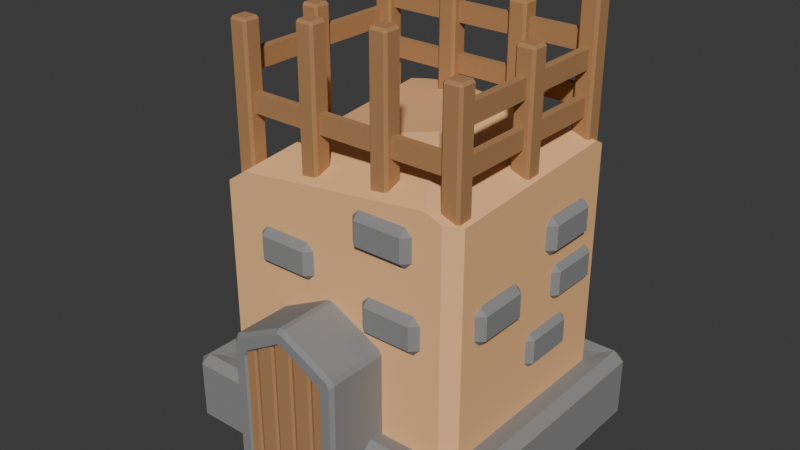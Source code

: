 # Source: MillBuilding.blend  (saved by Blender 4.2.66; exported with 4.5.12 LTS)
import bpy
from mathutils import Matrix  # noqa: F401  (used for matrix-valued properties, if any)

bpy.ops.wm.read_factory_settings(use_empty=True)
scene = bpy.context.scene
scene.name = 'Scene'

# ---- collections
col_collection = bpy.data.collections.new('Collection'); scene.collection.children.link(col_collection)

# ---- materials (node trees are filled in below, after node groups)
mat_darkstone_005 = bpy.data.materials.new('DarkStone.005')
mat_darkstone_005.use_transparent_shadow = False
mat_wood_013 = bpy.data.materials.new('Wood.013')
mat_wood_013.use_transparent_shadow = False
mat_mill = bpy.data.materials.new('mill')
mat_mill.use_transparent_shadow = False
mat_flag_003 = bpy.data.materials.new('Flag.003')
mat_flag_003.use_transparent_shadow = False

# ---- material node trees
mat_darkstone_005.use_nodes = True; mat_darkstone_005.node_tree.nodes.clear()
_N = mat_darkstone_005.node_tree.nodes; _L = mat_darkstone_005.node_tree.links
n0 = _N.new('ShaderNodeBsdfPrincipled'); n0.name = 'Principled BSDF'; n0.location = (10, 300)
n0.distribution = 'GGX'
n0.subsurface_method = 'RANDOM_WALK_SKIN'
n0.inputs[0].default_value = (0.2598, 0.2598, 0.2598, 1.0)
n0.inputs[2].default_value = 1.0
n0.inputs[3].default_value = 1.45
n0.inputs[27].default_value = (0.0, 0.0, 0.0, 1.0)
n0.inputs[28].default_value = 1.0
n1 = _N.new('ShaderNodeOutputMaterial'); n1.name = 'Material Output'; n1.location = (300, 300)
_L.new(n0.outputs[0], n1.inputs[0])
n1.is_active_output = True
mat_wood_013.use_nodes = True; mat_wood_013.node_tree.nodes.clear()
_N = mat_wood_013.node_tree.nodes; _L = mat_wood_013.node_tree.links
n0 = _N.new('ShaderNodeBsdfPrincipled'); n0.name = 'Principled BSDF'; n0.location = (10, 300)
n0.distribution = 'GGX'
n0.subsurface_method = 'RANDOM_WALK_SKIN'
n0.inputs[0].default_value = (0.4508, 0.2346, 0.09759, 1.0)
n0.inputs[2].default_value = 1.0
n0.inputs[3].default_value = 1.45
n0.inputs[27].default_value = (0.0, 0.0, 0.0, 1.0)
n0.inputs[28].default_value = 1.0
n1 = _N.new('ShaderNodeOutputMaterial'); n1.name = 'Material Output'; n1.location = (300, 300)
_L.new(n0.outputs[0], n1.inputs[0])
n1.is_active_output = True
mat_mill.use_nodes = True; mat_mill.node_tree.nodes.clear()
_N = mat_mill.node_tree.nodes; _L = mat_mill.node_tree.links
n0 = _N.new('ShaderNodeBsdfPrincipled'); n0.name = 'Principled BSDF'; n0.location = (10, 300)
n0.distribution = 'GGX'
n0.subsurface_method = 'RANDOM_WALK_SKIN'
n0.inputs[0].default_value = (1.0, 0.5684, 0.2652, 1.0)
n0.inputs[3].default_value = 1.45
n0.inputs[27].default_value = (0.0, 0.0, 0.0, 1.0)
n0.inputs[28].default_value = 1.0
n1 = _N.new('ShaderNodeOutputMaterial'); n1.name = 'Material Output'; n1.location = (300, 300)
_L.new(n0.outputs[0], n1.inputs[0])
n1.is_active_output = True
mat_flag_003.use_nodes = True; mat_flag_003.node_tree.nodes.clear()
_N = mat_flag_003.node_tree.nodes; _L = mat_flag_003.node_tree.links
n0 = _N.new('ShaderNodeBsdfPrincipled'); n0.name = 'Principled BSDF'; n0.location = (10, 300)
n0.distribution = 'GGX'
n0.subsurface_method = 'RANDOM_WALK_SKIN'
n0.inputs[0].default_value = (0.7991, 0.0865, 0.06848, 1.0)
n0.inputs[2].default_value = 1.0
n0.inputs[3].default_value = 1.45
n0.inputs[27].default_value = (0.0, 0.0, 0.0, 1.0)
n0.inputs[28].default_value = 1.0
n1 = _N.new('ShaderNodeOutputMaterial'); n1.name = 'Material Output'; n1.location = (300, 300)
_L.new(n0.outputs[0], n1.inputs[0])
n1.is_active_output = True

# ---- world
world_world = bpy.data.worlds.new('World'); scene.world = world_world
world_world.use_nodes = True; world_world.node_tree.nodes.clear()
_N = world_world.node_tree.nodes; _L = world_world.node_tree.links
n0 = _N.new('ShaderNodeOutputWorld'); n0.name = 'World Output'; n0.location = (300, 300)
n1 = _N.new('ShaderNodeBackground'); n1.name = 'Background'; n1.location = (10, 300)
n1.inputs[0].default_value = (0.05088, 0.05088, 0.05088, 1.0)
_L.new(n1.outputs[0], n0.inputs[0])
n0.is_active_output = True
world_world.color = (0.05088, 0.05088, 0.05088)
world_world.sun_shadow_jitter_overblur = 0.0

# ---- meshes
me_cube_165 = bpy.data.meshes.new('Cube.165')
me_cube_165.from_pydata([(-0.9511, -1.0, -0.9158), (-1.0, -0.9511, -0.9158), (-0.9511, -1.0, 0.9665), (-0.9544, -0.9511, 1.018), (-1.0, -0.9511, 0.9511), (-0.9511, 1.0, -0.8645), (-1.0, 0.9755, -0.9648), (-0.9544, 0.9511, 1.018), (-0.8939, 1.0, 0.9887), (-0.9511, 1.0, 0.9092), (-1.0, 0.9511, 0.9511), (1.0, -0.9511, -0.9158), (0.9511, -1.0, -0.9158), (0.9544, -0.9511, 1.018), (0.9511, -1.0, 0.9665), (1.0, -0.9511, 0.9511), (0.9511, 1.0, -0.8645), (1.0, 0.9755, -0.9648), (0.8939, 1.0, 0.9887), (0.9544, 0.9511, 1.018), (1.0, 0.9511, 0.9511), (0.9511, 1.0, 0.9092), (-0.04891, 1.0, -0.9158), (0.04891, 1.0, -0.9158), (0.04891, 1.0, 1.316), (-0.04891, 1.0, 1.316), (-0.04559, 0.9511, 1.37), (0.04559, 0.9511, 1.37), (0.04891, -1.0, -0.9158), (-0.04891, -1.0, -0.9158), (-0.04891, -1.0, 1.316), (0.04891, -1.0, 1.316), (0.04559, -0.9511, 1.37), (-0.04559, -0.9511, 1.37), (-0.7293, 0.9511, 0.7728), (-0.7782, 1.0, 0.7953), (-0.7249, 1.0, 0.8773), (-0.6847, 0.9511, 0.8418), (-0.7284, 1.0, -0.9518), (-0.7782, 1.0, -0.8563), (-0.7293, 0.9511, -0.854), (-0.6804, 0.9511, -0.9036), (-0.04891, 1.0, -0.9612), (-0.0489, 0.9511, -0.9123), (0.0489, 0.9511, -0.9123), (0.04891, 1.0, -0.9612), (0.04455, 0.9511, 1.132), (-0.04455, 0.9511, 1.132), (-0.04891, 1.0, 1.183), (0.04891, 1.0, 1.183), (0.6847, 0.9511, 0.8418), (0.7249, 1.0, 0.8773), (0.7782, 1.0, 0.7953), (0.7293, 0.9511, 0.7728), (0.7293, 0.9511, -0.854), (0.7782, 1.0, -0.8563), (0.7284, 1.0, -0.9518), (0.6804, 0.9511, -0.9036), (-0.7293, -0.4876, 0.7728), (-0.6847, -0.4876, 0.8418), (-0.6804, -0.5365, 0.7901), (-0.7293, -0.4876, -0.854), (-0.6804, -0.5365, -0.8547), (-0.6804, -0.4876, -0.9036), (0.0489, -0.4876, -0.9123), (-0.0489, -0.4876, -0.9123), (-0.04891, -0.5365, -0.8634), (0.04891, -0.5365, -0.8634), (0.04455, -0.4876, 1.132), (0.04891, -0.5365, 1.076), (-0.04891, -0.5365, 1.076), (-0.04455, -0.4876, 1.132), (0.6847, -0.4876, 0.8418), (0.7293, -0.4876, 0.7728), (0.6804, -0.5365, 0.7901), (0.7293, -0.4876, -0.854), (0.6804, -0.4876, -0.9036), (0.6804, -0.5365, -0.8547)], [], [(29, 30, 2, 0), (17, 20, 15, 11), (12, 14, 31, 28), (26, 7, 3, 33), (5, 9, 35, 39), (21, 16, 55, 52), (19, 27, 32, 13), (8, 25, 48, 36), (53, 54, 75, 73), (46, 50, 72, 68), (40, 34, 58, 61), (22, 6, 38, 42), (24, 18, 51, 49), (17, 23, 45, 56), (67, 69, 74, 77), (37, 47, 71, 59), (43, 41, 63, 65), (62, 60, 70, 66), (57, 44, 64, 76), (2, 3, 4), (7, 8, 9, 10), (13, 14, 15), (18, 19, 20, 21), (24, 25, 26, 27), (30, 31, 32, 33), (34, 35, 36, 37), (38, 39, 40, 41), (42, 43, 44, 45), (46, 47, 48, 49), (50, 51, 52, 53), (54, 55, 56, 57), (58, 59, 60), (61, 62, 63), (64, 65, 66, 67), (68, 69, 70, 71), (72, 73, 74), (75, 76, 77), (0, 2, 4, 1), (3, 7, 10, 4), (9, 5, 6, 10), (27, 19, 18, 24), (20, 17, 16, 21), (19, 13, 15, 20), (14, 12, 11, 15), (33, 3, 2, 30), (7, 26, 25, 8), (13, 32, 31, 14), (26, 33, 32, 27), (30, 29, 28, 31), (5, 39, 38, 6), (34, 40, 39, 35), (42, 38, 41, 43), (49, 51, 50, 46), (52, 55, 54, 53), (56, 45, 44, 57), (36, 48, 47, 37), (43, 65, 64, 44), (45, 23, 22, 42), (24, 49, 48, 25), (35, 9, 8, 36), (21, 52, 51, 18), (55, 16, 17, 56), (60, 62, 61, 58), (65, 63, 62, 66), (68, 72, 74, 69), (73, 75, 77, 74), (76, 64, 67, 77), (59, 71, 70, 60), (69, 67, 66, 70), (75, 54, 57, 76), (53, 73, 72, 50), (71, 47, 46, 68), (37, 59, 58, 34), (63, 41, 40, 61), (1, 4, 10, 6)])
_uv = me_cube_165.uv_layers.new(name='UVMap')
_uv.uv.foreach_set('vector', [0.375, 0.8811, 0.6194, 0.8811, 0.6189, 0.9939, 0.375, 0.9939, 0.3689, 0.5031, 0.6189, 0.5061, 0.6189, 0.7439, 0.375, 0.7439, 0.375, 0.7561, 0.6189, 0.7561, 0.6194, 0.8689, 0.375, 0.8689, 0.7557, 0.5061, 0.8693, 0.5061, 0.8693, 0.7439, 0.7557, 0.7439, 0.3813, 0.25, 0.6176, 0.25, 0.6173, 0.25, 0.3815, 0.25, 0.6176, 0.5, 0.3813, 0.5, 0.3815, 0.5, 0.6173, 0.5, 0.6307, 0.5061, 0.7443, 0.5061, 0.7443, 0.7439, 0.6307, 0.7439, 0.8678, 0.5, 0.7566, 0.5, 0.7572, 0.5, 0.8671, 0.5, 0.6182, 0.5, 0.3818, 0.5, 0.3818, 0.5, 0.6182, 0.5, 0.7424, 0.5, 0.6326, 0.5, 0.6326, 0.5, 0.7424, 0.5, 0.3818, 0.25, 0.6182, 0.25, 0.6182, 0.25, 0.3818, 0.25, 0.2439, 0.5, 0.2524, 0.5, 0.2525, 0.5, 0.2813, 0.5, 0.7434, 0.5, 0.6322, 0.5, 0.6329, 0.5, 0.7428, 0.5, 0.2476, 0.5, 0.2561, 0.5, 0.2187, 0.5, 0.2475, 0.5, 0.381, 0.3834, 0.6186, 0.3834, 0.6181, 0.4916, 0.3815, 0.4916, 0.8674, 0.5, 0.7576, 0.5, 0.7576, 0.5, 0.8674, 0.5, 0.2416, 0.5, 0.1334, 0.5, 0.1334, 0.5, 0.2416, 0.5, 0.3815, 0.2584, 0.6181, 0.2584, 0.6186, 0.3666, 0.381, 0.3666, 0.3666, 0.5, 0.2584, 0.5, 0.2584, 0.5, 0.3666, 0.5, 0.6208, 0.0, 0.625, 0.006113, 0.625, 0.006113, 0.6272, 0.2439, 0.6236, 0.25, 0.6137, 0.25, 0.6189, 0.25, 0.625, 0.7557, 0.6208, 0.75, 0.6189, 0.75, 0.6322, 0.5, 0.6307, 0.5061, 0.6189, 0.5061, 0.6176, 0.5, 0.7434, 0.5, 0.7566, 0.5, 0.7557, 0.5061, 0.7443, 0.5061, 0.6194, 0.8811, 0.6175, 0.875, 0.6231, 0.875, 0.625, 0.8807, 0.6182, 0.25, 0.6214, 0.25, 0.625, 0.25, 0.625, 0.25, 0.2525, 0.5, 0.125, 0.5, 0.125, 0.5, 0.1334, 0.5, 0.2813, 0.5, 0.2416, 0.5, 0.2584, 0.5, 0.2187, 0.5, 0.7424, 0.5, 0.7576, 0.5, 0.7572, 0.5, 0.7428, 0.5, 0.6326, 0.5, 0.6329, 0.5, 0.6173, 0.5, 0.6182, 0.5, 0.3818, 0.5, 0.3815, 0.5, 0.2475, 0.5, 0.3666, 0.5, 0.6182, 0.25, 0.625, 0.2576, 0.625, 0.2549, 0.3818, 0.25, 0.3817, 0.25, 0.375, 0.25, 0.2584, 0.5, 0.2416, 0.5, 0.2415, 0.5, 0.25, 0.5, 0.6208, 0.3826, 0.6162, 0.375, 0.6162, 0.375, 0.625, 0.3674, 0.625, 0.4924, 0.6182, 0.5, 0.625, 0.4951, 0.3751, 0.5, 0.375, 0.5, 0.3667, 0.5, 0.375, 0.0, 0.6208, 0.0, 0.6189, 0.006113, 0.375, 0.006113, 0.625, 0.006113, 0.625, 0.2439, 0.6189, 0.2439, 0.6189, 0.006113, 0.6176, 0.25, 0.3813, 0.25, 0.3689, 0.2469, 0.6189, 0.2439, 0.7443, 0.5061, 0.6307, 0.5061, 0.6322, 0.5, 0.7434, 0.5, 0.6189, 0.5061, 0.3689, 0.5031, 0.3813, 0.5, 0.6176, 0.5, 0.6307, 0.5061, 0.6307, 0.7439, 0.6189, 0.7439, 0.6189, 0.5061, 0.6189, 0.7561, 0.375, 0.7561, 0.375, 0.7439, 0.6189, 0.7439, 0.625, 0.8807, 0.625, 0.9943, 0.6189, 0.9939, 0.6194, 0.8811, 0.8693, 0.5061, 0.7557, 0.5061, 0.7566, 0.5, 0.8678, 0.5, 0.625, 0.7557, 0.625, 0.8693, 0.6194, 0.8689, 0.6189, 0.7561, 0.7557, 0.5061, 0.7557, 0.7439, 0.7443, 0.7439, 0.7443, 0.5061, 0.6194, 0.8811, 0.375, 0.8811, 0.375, 0.8689, 0.6194, 0.8689, 0.125, 0.5, 0.125, 0.5, 0.2525, 0.5, 0.2524, 0.5, 0.6182, 0.25, 0.3818, 0.25, 0.3815, 0.25, 0.6173, 0.25, 0.2813, 0.5, 0.2525, 0.5, 0.1334, 0.5, 0.2416, 0.5, 0.7428, 0.5, 0.6329, 0.5, 0.6326, 0.5, 0.7424, 0.5, 0.6173, 0.5, 0.3815, 0.5, 0.3818, 0.5, 0.6182, 0.5, 0.2475, 0.5, 0.2187, 0.5, 0.2584, 0.5, 0.3666, 0.5, 0.8671, 0.5, 0.7572, 0.5, 0.7576, 0.5, 0.8674, 0.5, 0.2416, 0.5, 0.2416, 0.5, 0.2584, 0.5, 0.2584, 0.5, 0.2187, 0.5, 0.2561, 0.5, 0.2439, 0.5, 0.2813, 0.5, 0.7434, 0.5, 0.7428, 0.5, 0.7572, 0.5, 0.7566, 0.5, 0.6173, 0.25, 0.6176, 0.25, 0.625, 0.25, 0.625, 0.25, 0.6176, 0.5, 0.6173, 0.5, 0.6329, 0.5, 0.6322, 0.5, 0.3815, 0.5, 0.3813, 0.5, 0.2476, 0.5, 0.2475, 0.5, 0.6181, 0.2584, 0.3815, 0.2584, 0.3818, 0.25, 0.6182, 0.25, 0.2416, 0.5, 0.1334, 0.5, 0.1333, 0.5, 0.2415, 0.5, 0.625, 0.3826, 0.625, 0.4924, 0.6181, 0.4916, 0.6186, 0.3834, 0.6182, 0.5, 0.3818, 0.5, 0.3815, 0.4916, 0.6181, 0.4916, 0.3666, 0.5, 0.2584, 0.5, 0.2585, 0.5, 0.3667, 0.5, 0.625, 0.2576, 0.625, 0.3674, 0.6186, 0.3666, 0.6181, 0.2584, 0.6186, 0.3834, 0.381, 0.3834, 0.381, 0.3666, 0.6186, 0.3666, 0.3818, 0.5, 0.3818, 0.5, 0.3666, 0.5, 0.3666, 0.5, 0.6182, 0.5, 0.6182, 0.5, 0.6326, 0.5, 0.6326, 0.5, 0.7576, 0.5, 0.7576, 0.5, 0.7424, 0.5, 0.7424, 0.5, 0.625, 0.25, 0.625, 0.25, 0.6182, 0.25, 0.6182, 0.25, 0.1334, 0.5, 0.1334, 0.5, 0.125, 0.5, 0.125, 0.5, 0.375, 0.006113, 0.6189, 0.006113, 0.6189, 0.2439, 0.3689, 0.2469])
me_cube_165.materials.append(mat_darkstone_005)
me_cube_165.use_remesh_fix_poles = True
me_cube_165.use_remesh_preserve_attributes = False
me_cube_165.update()
me_cube_160 = bpy.data.meshes.new('Cube.160')
me_cube_160.from_pydata([(-0.4797, -0.8801, -0.4091), (-0.5359, -0.8801, -0.353), (-0.4797, -0.8239, -0.353), (-0.5359, -0.8801, -0.1653), (-0.4797, -0.8801, -0.1091), (-0.4797, -0.8239, -0.1653), (-0.292, -0.8801, -0.4091), (-0.292, -0.8239, -0.353), (-0.2359, -0.8801, -0.353), (-0.292, -0.8801, -0.1091), (-0.2359, -0.8801, -0.1653), (-0.292, -0.8239, -0.1653), (-0.4797, -1.268, -0.4091), (-0.4797, -1.324, -0.353), (-0.5359, -1.268, -0.353), (-0.4797, -1.268, -0.1091), (-0.5359, -1.268, -0.1653), (-0.4797, -1.324, -0.1653), (-0.292, -1.268, -0.4091), (-0.2359, -1.268, -0.353), (-0.292, -1.324, -0.353), (-0.292, -1.268, -0.1091), (-0.292, -1.324, -0.1653), (-0.2359, -1.268, -0.1653), (-0.4797, -0.1767, -0.8468), (-0.5359, -0.1767, -0.7907), (-0.4797, -0.1205, -0.7907), (-0.5359, -0.1767, -0.6029), (-0.4797, -0.1767, -0.5468), (-0.4797, -0.1205, -0.6029), (-0.292, -0.1767, -0.8468), (-0.292, -0.1205, -0.7907), (-0.2359, -0.1767, -0.7907), (-0.292, -0.1767, -0.5468), (-0.2359, -0.1767, -0.6029), (-0.292, -0.1205, -0.6029), (-0.4797, -0.5644, -0.8468), (-0.4797, -0.6205, -0.7907), (-0.5359, -0.5644, -0.7907), (-0.4797, -0.5644, -0.5468), (-0.5359, -0.5644, -0.6029), (-0.4797, -0.6205, -0.6029), (-0.292, -0.5644, -0.8468), (-0.2359, -0.5644, -0.7907), (-0.292, -0.6205, -0.7907), (-0.292, -0.5644, -0.5468), (-0.292, -0.6205, -0.6029), (-0.2359, -0.5644, -0.6029), (-0.4797, 0.06303, -0.1835), (-0.5359, 0.06303, -0.1274), (-0.4797, 0.1192, -0.1274), (-0.5359, 0.06303, 0.06032), (-0.4797, 0.06303, 0.1165), (-0.4797, 0.1192, 0.06032), (-0.292, 0.06303, -0.1835), (-0.292, 0.1192, -0.1274), (-0.2359, 0.06303, -0.1274), (-0.292, 0.06303, 0.1165), (-0.2359, 0.06303, 0.06032), (-0.292, 0.1192, 0.06032), (-0.4797, -0.3247, -0.1835), (-0.4797, -0.3808, -0.1274), (-0.5359, -0.3247, -0.1274), (-0.4797, -0.3247, 0.1165), (-0.5359, -0.3247, 0.06032), (-0.4797, -0.3808, 0.06032), (-0.292, -0.3247, -0.1835), (-0.2359, -0.3247, -0.1274), (-0.292, -0.3808, -0.1274), (-0.292, -0.3247, 0.1165), (-0.292, -0.3808, 0.06032), (-0.2359, -0.3247, 0.06032), (-0.4797, -0.8071, 0.2189), (-0.5359, -0.8071, 0.2751), (-0.4797, -0.751, 0.2751), (-0.5359, -0.8071, 0.4628), (-0.4797, -0.8071, 0.5189), (-0.4797, -0.751, 0.4628), (-0.292, -0.8071, 0.2189), (-0.292, -0.751, 0.2751), (-0.2359, -0.8071, 0.2751), (-0.292, -0.8071, 0.5189), (-0.2359, -0.8071, 0.4628), (-0.292, -0.751, 0.4628), (-0.4797, -1.195, 0.2189), (-0.4797, -1.251, 0.2751), (-0.5359, -1.195, 0.2751), (-0.4797, -1.195, 0.5189), (-0.5359, -1.195, 0.4628), (-0.4797, -1.251, 0.4628), (-0.292, -1.195, 0.2189), (-0.2359, -1.195, 0.2751), (-0.292, -1.251, 0.2751), (-0.292, -1.195, 0.5189), (-0.292, -1.251, 0.4628), (-0.2359, -1.195, 0.4628), (-0.2551, 0.3311, -0.4091), (-0.2551, 0.275, -0.353), (-0.3113, 0.3311, -0.353), (-0.2551, 0.275, -0.1653), (-0.2551, 0.3311, -0.1091), (-0.3113, 0.3311, -0.1653), (-0.2551, 0.5188, -0.4091), (-0.3113, 0.5188, -0.353), (-0.2551, 0.575, -0.353), (-0.2551, 0.5188, -0.1091), (-0.2551, 0.575, -0.1653), (-0.3113, 0.5188, -0.1653), (0.1326, 0.3311, -0.4091), (0.1887, 0.3311, -0.353), (0.1326, 0.275, -0.353), (0.1326, 0.3311, -0.1091), (0.1326, 0.275, -0.1653), (0.1887, 0.3311, -0.1653), (0.1326, 0.5188, -0.4091), (0.1326, 0.575, -0.353), (0.1887, 0.5188, -0.353), (0.1326, 0.5188, -0.1091), (0.1887, 0.5188, -0.1653), (0.1326, 0.575, -0.1653), (0.02738, 0.3297, -0.8468), (0.02738, 0.2735, -0.7907), (-0.02876, 0.3297, -0.7907), (0.02738, 0.2735, -0.6029), (0.02738, 0.3297, -0.5468), (-0.02876, 0.3297, -0.6029), (0.02738, 0.5174, -0.8468), (-0.02876, 0.5174, -0.7907), (0.02738, 0.5735, -0.7907), (0.02738, 0.5174, -0.5468), (0.02738, 0.5735, -0.6029), (-0.02876, 0.5174, -0.6029), (0.4151, 0.3297, -0.8468), (0.4712, 0.3297, -0.7907), (0.4151, 0.2735, -0.7907), (0.4151, 0.3297, -0.5468), (0.4151, 0.2735, -0.6029), (0.4712, 0.3297, -0.6029), (0.4151, 0.5174, -0.8468), (0.4151, 0.5735, -0.7907), (0.4712, 0.5174, -0.7907), (0.4151, 0.5174, -0.5468), (0.4712, 0.5174, -0.6029), (0.4151, 0.5735, -0.6029), (0.6458, 0.3416, -0.346), (0.6458, 0.2854, -0.2899), (0.5897, 0.3416, -0.2899), (0.6458, 0.2854, -0.1022), (0.6458, 0.3416, -0.04602), (0.5897, 0.3416, -0.1022), (0.6458, 0.5293, -0.346), (0.5897, 0.5293, -0.2899), (0.6458, 0.5854, -0.2899), (0.6458, 0.5293, -0.04602), (0.6458, 0.5854, -0.1022), (0.5897, 0.5293, -0.1022), (1.034, 0.3416, -0.346), (1.09, 0.3416, -0.2899), (1.034, 0.2854, -0.2899), (1.034, 0.3416, -0.04602), (1.034, 0.2854, -0.1022), (1.09, 0.3416, -0.1022), (1.034, 0.5293, -0.346), (1.034, 0.5854, -0.2899), (1.09, 0.5293, -0.2899), (1.034, 0.5293, -0.04602), (1.09, 0.5293, -0.1022), (1.034, 0.5854, -0.1022), (-0.1607, 0.3439, -0.002181), (-0.1607, 0.2878, 0.05395), (-0.2169, 0.3439, 0.05395), (-0.1607, 0.2878, 0.2417), (-0.1607, 0.3439, 0.2978), (-0.2169, 0.3439, 0.2417), (-0.1607, 0.5317, -0.002181), (-0.2169, 0.5317, 0.05395), (-0.1607, 0.5878, 0.05395), (-0.1607, 0.5317, 0.2978), (-0.1607, 0.5878, 0.2417), (-0.2169, 0.5317, 0.2417), (0.227, 0.3439, -0.002181), (0.2831, 0.3439, 0.05395), (0.227, 0.2878, 0.05395), (0.227, 0.3439, 0.2978), (0.227, 0.2878, 0.2417), (0.2831, 0.3439, 0.2417), (0.227, 0.5317, -0.002181), (0.227, 0.5878, 0.05395), (0.2831, 0.5317, 0.05395), (0.227, 0.5317, 0.2978), (0.2831, 0.5317, 0.2417), (0.227, 0.5878, 0.2417)], [], [(14, 16, 3, 1), (20, 22, 17, 13), (21, 9, 4, 15), (2, 5, 11, 7), (8, 10, 23, 19), (0, 1, 2), (3, 4, 5), (6, 7, 8), (9, 10, 11), (12, 13, 14), (15, 16, 17), (18, 19, 20), (21, 22, 23), (6, 0, 2, 7), (1, 3, 5, 2), (4, 9, 11, 5), (10, 8, 7, 11), (18, 6, 8, 19), (9, 21, 23, 10), (22, 20, 19, 23), (12, 18, 20, 13), (21, 15, 17, 22), (16, 14, 13, 17), (0, 12, 14, 1), (15, 4, 3, 16), (6, 18, 12, 0), (38, 40, 27, 25), (44, 46, 41, 37), (45, 33, 28, 39), (26, 29, 35, 31), (32, 34, 47, 43), (24, 25, 26), (27, 28, 29), (30, 31, 32), (33, 34, 35), (36, 37, 38), (39, 40, 41), (42, 43, 44), (45, 46, 47), (30, 24, 26, 31), (25, 27, 29, 26), (28, 33, 35, 29), (34, 32, 31, 35), (42, 30, 32, 43), (33, 45, 47, 34), (46, 44, 43, 47), (36, 42, 44, 37), (45, 39, 41, 46), (40, 38, 37, 41), (24, 36, 38, 25), (39, 28, 27, 40), (30, 42, 36, 24), (62, 64, 51, 49), (68, 70, 65, 61), (69, 57, 52, 63), (50, 53, 59, 55), (56, 58, 71, 67), (48, 49, 50), (51, 52, 53), (54, 55, 56), (57, 58, 59), (60, 61, 62), (63, 64, 65), (66, 67, 68), (69, 70, 71), (54, 48, 50, 55), (49, 51, 53, 50), (52, 57, 59, 53), (58, 56, 55, 59), (66, 54, 56, 67), (57, 69, 71, 58), (70, 68, 67, 71), (60, 66, 68, 61), (69, 63, 65, 70), (64, 62, 61, 65), (48, 60, 62, 49), (63, 52, 51, 64), (54, 66, 60, 48), (86, 88, 75, 73), (92, 94, 89, 85), (93, 81, 76, 87), (74, 77, 83, 79), (80, 82, 95, 91), (72, 73, 74), (75, 76, 77), (78, 79, 80), (81, 82, 83), (84, 85, 86), (87, 88, 89), (90, 91, 92), (93, 94, 95), (78, 72, 74, 79), (73, 75, 77, 74), (76, 81, 83, 77), (82, 80, 79, 83), (90, 78, 80, 91), (81, 93, 95, 82), (94, 92, 91, 95), (84, 90, 92, 85), (93, 87, 89, 94), (88, 86, 85, 89), (72, 84, 86, 73), (87, 76, 75, 88), (78, 90, 84, 72), (110, 112, 99, 97), (116, 118, 113, 109), (117, 105, 100, 111), (98, 101, 107, 103), (104, 106, 119, 115), (96, 97, 98), (99, 100, 101), (102, 103, 104), (105, 106, 107), (108, 109, 110), (111, 112, 113), (114, 115, 116), (117, 118, 119), (102, 96, 98, 103), (97, 99, 101, 98), (100, 105, 107, 101), (106, 104, 103, 107), (114, 102, 104, 115), (105, 117, 119, 106), (118, 116, 115, 119), (108, 114, 116, 109), (117, 111, 113, 118), (112, 110, 109, 113), (96, 108, 110, 97), (111, 100, 99, 112), (102, 114, 108, 96), (134, 136, 123, 121), (140, 142, 137, 133), (141, 129, 124, 135), (122, 125, 131, 127), (128, 130, 143, 139), (120, 121, 122), (123, 124, 125), (126, 127, 128), (129, 130, 131), (132, 133, 134), (135, 136, 137), (138, 139, 140), (141, 142, 143), (126, 120, 122, 127), (121, 123, 125, 122), (124, 129, 131, 125), (130, 128, 127, 131), (138, 126, 128, 139), (129, 141, 143, 130), (142, 140, 139, 143), (132, 138, 140, 133), (141, 135, 137, 142), (136, 134, 133, 137), (120, 132, 134, 121), (135, 124, 123, 136), (126, 138, 132, 120), (158, 160, 147, 145), (164, 166, 161, 157), (165, 153, 148, 159), (146, 149, 155, 151), (152, 154, 167, 163), (144, 145, 146), (147, 148, 149), (150, 151, 152), (153, 154, 155), (156, 157, 158), (159, 160, 161), (162, 163, 164), (165, 166, 167), (150, 144, 146, 151), (145, 147, 149, 146), (148, 153, 155, 149), (154, 152, 151, 155), (162, 150, 152, 163), (153, 165, 167, 154), (166, 164, 163, 167), (156, 162, 164, 157), (165, 159, 161, 166), (160, 158, 157, 161), (144, 156, 158, 145), (159, 148, 147, 160), (150, 162, 156, 144), (182, 184, 171, 169), (188, 190, 185, 181), (189, 177, 172, 183), (170, 173, 179, 175), (176, 178, 191, 187), (168, 169, 170), (171, 172, 173), (174, 175, 176), (177, 178, 179), (180, 181, 182), (183, 184, 185), (186, 187, 188), (189, 190, 191), (174, 168, 170, 175), (169, 171, 173, 170), (172, 177, 179, 173), (178, 176, 175, 179), (186, 174, 176, 187), (177, 189, 191, 178), (190, 188, 187, 191), (180, 186, 188, 181), (189, 183, 185, 190), (184, 182, 181, 185), (168, 180, 182, 169), (183, 172, 171, 184), (174, 186, 180, 168)])
_uv = me_cube_160.uv_layers.new(name='UVMap')
_uv.uv.foreach_set('vector', [0.4218, 0.7781, 0.5782, 0.7781, 0.5782, 0.9719, 0.4218, 0.9719, 0.4218, 0.5468, 0.5782, 0.5468, 0.5782, 0.7032, 0.4218, 0.7032, 0.6531, 0.5468, 0.8469, 0.5468, 0.8469, 0.7032, 0.6531, 0.7032, 0.4218, 0.04678, 0.5782, 0.04678, 0.5782, 0.2032, 0.4218, 0.2032, 0.4218, 0.2781, 0.5782, 0.2781, 0.5782, 0.4719, 0.4218, 0.4719, 0.1531, 0.7032, 0.1531, 0.75, 0.125, 0.7032, 0.5782, 0.9719, 0.625, 0.9719, 0.5782, 1.0, 0.1531, 0.5468, 0.125, 0.5468, 0.1531, 0.5, 0.625, 0.2781, 0.625, 0.2781, 0.5782, 0.25, 0.3469, 0.7032, 0.375, 0.7032, 0.3469, 0.75, 0.625, 0.7781, 0.625, 0.7781, 0.5782, 0.75, 0.3469, 0.5468, 0.3469, 0.5, 0.375, 0.5468, 0.625, 0.5468, 0.625, 0.5468, 0.5782, 0.5, 0.1531, 0.5468, 0.1531, 0.7032, 0.125, 0.7032, 0.125, 0.5468, 0.4218, 0.0, 0.5782, 0.0, 0.5782, 0.04678, 0.4218, 0.04678, 0.625, 0.04678, 0.625, 0.2032, 0.5782, 0.2032, 0.5782, 0.04678, 0.5782, 0.2781, 0.4218, 0.2781, 0.4218, 0.2032, 0.5782, 0.2032, 0.3469, 0.5468, 0.1531, 0.5468, 0.1531, 0.5, 0.3469, 0.5, 0.625, 0.2781, 0.625, 0.4719, 0.5782, 0.4719, 0.5782, 0.2781, 0.5782, 0.5468, 0.4218, 0.5468, 0.4218, 0.4719, 0.5782, 0.4719, 0.3469, 0.7032, 0.3469, 0.5468, 0.4218, 0.5468, 0.4218, 0.7032, 0.6531, 0.5468, 0.6531, 0.7032, 0.5782, 0.7032, 0.5782, 0.5468, 0.5782, 0.7781, 0.4218, 0.7781, 0.4218, 0.7032, 0.5782, 0.7032, 0.1531, 0.7032, 0.3469, 0.7032, 0.3469, 0.75, 0.1531, 0.75, 0.625, 0.7781, 0.625, 0.9719, 0.5782, 0.9719, 0.5782, 0.7781, 0.1531, 0.5468, 0.3469, 0.5468, 0.3469, 0.7032, 0.1531, 0.7032, 0.4218, 0.7781, 0.5782, 0.7781, 0.5782, 0.9719, 0.4218, 0.9719, 0.4218, 0.5468, 0.5782, 0.5468, 0.5782, 0.7032, 0.4218, 0.7032, 0.6531, 0.5468, 0.8469, 0.5468, 0.8469, 0.7032, 0.6531, 0.7032, 0.4218, 0.04678, 0.5782, 0.04678, 0.5782, 0.2032, 0.4218, 0.2032, 0.4218, 0.2781, 0.5782, 0.2781, 0.5782, 0.4719, 0.4218, 0.4719, 0.1531, 0.7032, 0.1531, 0.75, 0.125, 0.7032, 0.5782, 0.9719, 0.625, 0.9719, 0.5782, 1.0, 0.1531, 0.5468, 0.125, 0.5468, 0.1531, 0.5, 0.625, 0.2781, 0.625, 0.2781, 0.5782, 0.25, 0.3469, 0.7032, 0.375, 0.7032, 0.3469, 0.75, 0.625, 0.7781, 0.625, 0.7781, 0.5782, 0.75, 0.3469, 0.5468, 0.3469, 0.5, 0.375, 0.5468, 0.625, 0.5468, 0.625, 0.5468, 0.5782, 0.5, 0.1531, 0.5468, 0.1531, 0.7032, 0.125, 0.7032, 0.125, 0.5468, 0.4218, 0.0, 0.5782, 0.0, 0.5782, 0.04678, 0.4218, 0.04678, 0.625, 0.04678, 0.625, 0.2032, 0.5782, 0.2032, 0.5782, 0.04678, 0.5782, 0.2781, 0.4218, 0.2781, 0.4218, 0.2032, 0.5782, 0.2032, 0.3469, 0.5468, 0.1531, 0.5468, 0.1531, 0.5, 0.3469, 0.5, 0.625, 0.2781, 0.625, 0.4719, 0.5782, 0.4719, 0.5782, 0.2781, 0.5782, 0.5468, 0.4218, 0.5468, 0.4218, 0.4719, 0.5782, 0.4719, 0.3469, 0.7032, 0.3469, 0.5468, 0.4218, 0.5468, 0.4218, 0.7032, 0.6531, 0.5468, 0.6531, 0.7032, 0.5782, 0.7032, 0.5782, 0.5468, 0.5782, 0.7781, 0.4218, 0.7781, 0.4218, 0.7032, 0.5782, 0.7032, 0.1531, 0.7032, 0.3469, 0.7032, 0.3469, 0.75, 0.1531, 0.75, 0.625, 0.7781, 0.625, 0.9719, 0.5782, 0.9719, 0.5782, 0.7781, 0.1531, 0.5468, 0.3469, 0.5468, 0.3469, 0.7032, 0.1531, 0.7032, 0.4218, 0.7781, 0.5782, 0.7781, 0.5782, 0.9719, 0.4218, 0.9719, 0.4218, 0.5468, 0.5782, 0.5468, 0.5782, 0.7032, 0.4218, 0.7032, 0.6531, 0.5468, 0.8469, 0.5468, 0.8469, 0.7032, 0.6531, 0.7032, 0.4218, 0.04678, 0.5782, 0.04678, 0.5782, 0.2032, 0.4218, 0.2032, 0.4218, 0.2781, 0.5782, 0.2781, 0.5782, 0.4719, 0.4218, 0.4719, 0.1531, 0.7032, 0.1531, 0.75, 0.125, 0.7032, 0.5782, 0.9719, 0.625, 0.9719, 0.5782, 1.0, 0.1531, 0.5468, 0.125, 0.5468, 0.1531, 0.5, 0.625, 0.2781, 0.625, 0.2781, 0.5782, 0.25, 0.3469, 0.7032, 0.375, 0.7032, 0.3469, 0.75, 0.625, 0.7781, 0.625, 0.7781, 0.5782, 0.75, 0.3469, 0.5468, 0.3469, 0.5, 0.375, 0.5468, 0.625, 0.5468, 0.625, 0.5468, 0.5782, 0.5, 0.1531, 0.5468, 0.1531, 0.7032, 0.125, 0.7032, 0.125, 0.5468, 0.4218, 0.0, 0.5782, 0.0, 0.5782, 0.04678, 0.4218, 0.04678, 0.625, 0.04678, 0.625, 0.2032, 0.5782, 0.2032, 0.5782, 0.04678, 0.5782, 0.2781, 0.4218, 0.2781, 0.4218, 0.2032, 0.5782, 0.2032, 0.3469, 0.5468, 0.1531, 0.5468, 0.1531, 0.5, 0.3469, 0.5, 0.625, 0.2781, 0.625, 0.4719, 0.5782, 0.4719, 0.5782, 0.2781, 0.5782, 0.5468, 0.4218, 0.5468, 0.4218, 0.4719, 0.5782, 0.4719, 0.3469, 0.7032, 0.3469, 0.5468, 0.4218, 0.5468, 0.4218, 0.7032, 0.6531, 0.5468, 0.6531, 0.7032, 0.5782, 0.7032, 0.5782, 0.5468, 0.5782, 0.7781, 0.4218, 0.7781, 0.4218, 0.7032, 0.5782, 0.7032, 0.1531, 0.7032, 0.3469, 0.7032, 0.3469, 0.75, 0.1531, 0.75, 0.625, 0.7781, 0.625, 0.9719, 0.5782, 0.9719, 0.5782, 0.7781, 0.1531, 0.5468, 0.3469, 0.5468, 0.3469, 0.7032, 0.1531, 0.7032, 0.4218, 0.7781, 0.5782, 0.7781, 0.5782, 0.9719, 0.4218, 0.9719, 0.4218, 0.5468, 0.5782, 0.5468, 0.5782, 0.7032, 0.4218, 0.7032, 0.6531, 0.5468, 0.8469, 0.5468, 0.8469, 0.7032, 0.6531, 0.7032, 0.4218, 0.04678, 0.5782, 0.04678, 0.5782, 0.2032, 0.4218, 0.2032, 0.4218, 0.2781, 0.5782, 0.2781, 0.5782, 0.4719, 0.4218, 0.4719, 0.1531, 0.7032, 0.1531, 0.75, 0.125, 0.7032, 0.5782, 0.9719, 0.625, 0.9719, 0.5782, 1.0, 0.1531, 0.5468, 0.125, 0.5468, 0.1531, 0.5, 0.625, 0.2781, 0.625, 0.2781, 0.5782, 0.25, 0.3469, 0.7032, 0.375, 0.7032, 0.3469, 0.75, 0.625, 0.7781, 0.625, 0.7781, 0.5782, 0.75, 0.3469, 0.5468, 0.3469, 0.5, 0.375, 0.5468, 0.625, 0.5468, 0.625, 0.5468, 0.5782, 0.5, 0.1531, 0.5468, 0.1531, 0.7032, 0.125, 0.7032, 0.125, 0.5468, 0.4218, 0.0, 0.5782, 0.0, 0.5782, 0.04678, 0.4218, 0.04678, 0.625, 0.04678, 0.625, 0.2032, 0.5782, 0.2032, 0.5782, 0.04678, 0.5782, 0.2781, 0.4218, 0.2781, 0.4218, 0.2032, 0.5782, 0.2032, 0.3469, 0.5468, 0.1531, 0.5468, 0.1531, 0.5, 0.3469, 0.5, 0.625, 0.2781, 0.625, 0.4719, 0.5782, 0.4719, 0.5782, 0.2781, 0.5782, 0.5468, 0.4218, 0.5468, 0.4218, 0.4719, 0.5782, 0.4719, 0.3469, 0.7032, 0.3469, 0.5468, 0.4218, 0.5468, 0.4218, 0.7032, 0.6531, 0.5468, 0.6531, 0.7032, 0.5782, 0.7032, 0.5782, 0.5468, 0.5782, 0.7781, 0.4218, 0.7781, 0.4218, 0.7032, 0.5782, 0.7032, 0.1531, 0.7032, 0.3469, 0.7032, 0.3469, 0.75, 0.1531, 0.75, 0.625, 0.7781, 0.625, 0.9719, 0.5782, 0.9719, 0.5782, 0.7781, 0.1531, 0.5468, 0.3469, 0.5468, 0.3469, 0.7032, 0.1531, 0.7032, 0.4218, 0.7781, 0.5782, 0.7781, 0.5782, 0.9719, 0.4218, 0.9719, 0.4218, 0.5468, 0.5782, 0.5468, 0.5782, 0.7032, 0.4218, 0.7032, 0.6531, 0.5468, 0.8469, 0.5468, 0.8469, 0.7032, 0.6531, 0.7032, 0.4218, 0.04678, 0.5782, 0.04678, 0.5782, 0.2032, 0.4218, 0.2032, 0.4218, 0.2781, 0.5782, 0.2781, 0.5782, 0.4719, 0.4218, 0.4719, 0.1531, 0.7032, 0.1531, 0.75, 0.125, 0.7032, 0.5782, 0.9719, 0.625, 0.9719, 0.5782, 1.0, 0.1531, 0.5468, 0.125, 0.5468, 0.1531, 0.5, 0.625, 0.2781, 0.625, 0.2781, 0.5782, 0.25, 0.3469, 0.7032, 0.375, 0.7032, 0.3469, 0.75, 0.625, 0.7781, 0.625, 0.7781, 0.5782, 0.75, 0.3469, 0.5468, 0.3469, 0.5, 0.375, 0.5468, 0.625, 0.5468, 0.625, 0.5468, 0.5782, 0.5, 0.1531, 0.5468, 0.1531, 0.7032, 0.125, 0.7032, 0.125, 0.5468, 0.4218, 0.0, 0.5782, 0.0, 0.5782, 0.04678, 0.4218, 0.04678, 0.625, 0.04678, 0.625, 0.2032, 0.5782, 0.2032, 0.5782, 0.04678, 0.5782, 0.2781, 0.4218, 0.2781, 0.4218, 0.2032, 0.5782, 0.2032, 0.3469, 0.5468, 0.1531, 0.5468, 0.1531, 0.5, 0.3469, 0.5, 0.625, 0.2781, 0.625, 0.4719, 0.5782, 0.4719, 0.5782, 0.2781, 0.5782, 0.5468, 0.4218, 0.5468, 0.4218, 0.4719, 0.5782, 0.4719, 0.3469, 0.7032, 0.3469, 0.5468, 0.4218, 0.5468, 0.4218, 0.7032, 0.6531, 0.5468, 0.6531, 0.7032, 0.5782, 0.7032, 0.5782, 0.5468, 0.5782, 0.7781, 0.4218, 0.7781, 0.4218, 0.7032, 0.5782, 0.7032, 0.1531, 0.7032, 0.3469, 0.7032, 0.3469, 0.75, 0.1531, 0.75, 0.625, 0.7781, 0.625, 0.9719, 0.5782, 0.9719, 0.5782, 0.7781, 0.1531, 0.5468, 0.3469, 0.5468, 0.3469, 0.7032, 0.1531, 0.7032, 0.4218, 0.7781, 0.5782, 0.7781, 0.5782, 0.9719, 0.4218, 0.9719, 0.4218, 0.5468, 0.5782, 0.5468, 0.5782, 0.7032, 0.4218, 0.7032, 0.6531, 0.5468, 0.8469, 0.5468, 0.8469, 0.7032, 0.6531, 0.7032, 0.4218, 0.04678, 0.5782, 0.04678, 0.5782, 0.2032, 0.4218, 0.2032, 0.4218, 0.2781, 0.5782, 0.2781, 0.5782, 0.4719, 0.4218, 0.4719, 0.1531, 0.7032, 0.1531, 0.75, 0.125, 0.7032, 0.5782, 0.9719, 0.625, 0.9719, 0.5782, 1.0, 0.1531, 0.5468, 0.125, 0.5468, 0.1531, 0.5, 0.625, 0.2781, 0.625, 0.2781, 0.5782, 0.25, 0.3469, 0.7032, 0.375, 0.7032, 0.3469, 0.75, 0.625, 0.7781, 0.625, 0.7781, 0.5782, 0.75, 0.3469, 0.5468, 0.3469, 0.5, 0.375, 0.5468, 0.625, 0.5468, 0.625, 0.5468, 0.5782, 0.5, 0.1531, 0.5468, 0.1531, 0.7032, 0.125, 0.7032, 0.125, 0.5468, 0.4218, 0.0, 0.5782, 0.0, 0.5782, 0.04678, 0.4218, 0.04678, 0.625, 0.04678, 0.625, 0.2032, 0.5782, 0.2032, 0.5782, 0.04678, 0.5782, 0.2781, 0.4218, 0.2781, 0.4218, 0.2032, 0.5782, 0.2032, 0.3469, 0.5468, 0.1531, 0.5468, 0.1531, 0.5, 0.3469, 0.5, 0.625, 0.2781, 0.625, 0.4719, 0.5782, 0.4719, 0.5782, 0.2781, 0.5782, 0.5468, 0.4218, 0.5468, 0.4218, 0.4719, 0.5782, 0.4719, 0.3469, 0.7032, 0.3469, 0.5468, 0.4218, 0.5468, 0.4218, 0.7032, 0.6531, 0.5468, 0.6531, 0.7032, 0.5782, 0.7032, 0.5782, 0.5468, 0.5782, 0.7781, 0.4218, 0.7781, 0.4218, 0.7032, 0.5782, 0.7032, 0.1531, 0.7032, 0.3469, 0.7032, 0.3469, 0.75, 0.1531, 0.75, 0.625, 0.7781, 0.625, 0.9719, 0.5782, 0.9719, 0.5782, 0.7781, 0.1531, 0.5468, 0.3469, 0.5468, 0.3469, 0.7032, 0.1531, 0.7032, 0.4218, 0.7781, 0.5782, 0.7781, 0.5782, 0.9719, 0.4218, 0.9719, 0.4218, 0.5468, 0.5782, 0.5468, 0.5782, 0.7032, 0.4218, 0.7032, 0.6531, 0.5468, 0.8469, 0.5468, 0.8469, 0.7032, 0.6531, 0.7032, 0.4218, 0.04678, 0.5782, 0.04678, 0.5782, 0.2032, 0.4218, 0.2032, 0.4218, 0.2781, 0.5782, 0.2781, 0.5782, 0.4719, 0.4218, 0.4719, 0.1531, 0.7032, 0.1531, 0.75, 0.125, 0.7032, 0.5782, 0.9719, 0.625, 0.9719, 0.5782, 1.0, 0.1531, 0.5468, 0.125, 0.5468, 0.1531, 0.5, 0.625, 0.2781, 0.625, 0.2781, 0.5782, 0.25, 0.3469, 0.7032, 0.375, 0.7032, 0.3469, 0.75, 0.625, 0.7781, 0.625, 0.7781, 0.5782, 0.75, 0.3469, 0.5468, 0.3469, 0.5, 0.375, 0.5468, 0.625, 0.5468, 0.625, 0.5468, 0.5782, 0.5, 0.1531, 0.5468, 0.1531, 0.7032, 0.125, 0.7032, 0.125, 0.5468, 0.4218, 0.0, 0.5782, 0.0, 0.5782, 0.04678, 0.4218, 0.04678, 0.625, 0.04678, 0.625, 0.2032, 0.5782, 0.2032, 0.5782, 0.04678, 0.5782, 0.2781, 0.4218, 0.2781, 0.4218, 0.2032, 0.5782, 0.2032, 0.3469, 0.5468, 0.1531, 0.5468, 0.1531, 0.5, 0.3469, 0.5, 0.625, 0.2781, 0.625, 0.4719, 0.5782, 0.4719, 0.5782, 0.2781, 0.5782, 0.5468, 0.4218, 0.5468, 0.4218, 0.4719, 0.5782, 0.4719, 0.3469, 0.7032, 0.3469, 0.5468, 0.4218, 0.5468, 0.4218, 0.7032, 0.6531, 0.5468, 0.6531, 0.7032, 0.5782, 0.7032, 0.5782, 0.5468, 0.5782, 0.7781, 0.4218, 0.7781, 0.4218, 0.7032, 0.5782, 0.7032, 0.1531, 0.7032, 0.3469, 0.7032, 0.3469, 0.75, 0.1531, 0.75, 0.625, 0.7781, 0.625, 0.9719, 0.5782, 0.9719, 0.5782, 0.7781, 0.1531, 0.5468, 0.3469, 0.5468, 0.3469, 0.7032, 0.1531, 0.7032, 0.4218, 0.7781, 0.5782, 0.7781, 0.5782, 0.9719, 0.4218, 0.9719, 0.4218, 0.5468, 0.5782, 0.5468, 0.5782, 0.7032, 0.4218, 0.7032, 0.6531, 0.5468, 0.8469, 0.5468, 0.8469, 0.7032, 0.6531, 0.7032, 0.4218, 0.04678, 0.5782, 0.04678, 0.5782, 0.2032, 0.4218, 0.2032, 0.4218, 0.2781, 0.5782, 0.2781, 0.5782, 0.4719, 0.4218, 0.4719, 0.1531, 0.7032, 0.1531, 0.75, 0.125, 0.7032, 0.5782, 0.9719, 0.625, 0.9719, 0.5782, 1.0, 0.1531, 0.5468, 0.125, 0.5468, 0.1531, 0.5, 0.625, 0.2781, 0.625, 0.2781, 0.5782, 0.25, 0.3469, 0.7032, 0.375, 0.7032, 0.3469, 0.75, 0.625, 0.7781, 0.625, 0.7781, 0.5782, 0.75, 0.3469, 0.5468, 0.3469, 0.5, 0.375, 0.5468, 0.625, 0.5468, 0.625, 0.5468, 0.5782, 0.5, 0.1531, 0.5468, 0.1531, 0.7032, 0.125, 0.7032, 0.125, 0.5468, 0.4218, 0.0, 0.5782, 0.0, 0.5782, 0.04678, 0.4218, 0.04678, 0.625, 0.04678, 0.625, 0.2032, 0.5782, 0.2032, 0.5782, 0.04678, 0.5782, 0.2781, 0.4218, 0.2781, 0.4218, 0.2032, 0.5782, 0.2032, 0.3469, 0.5468, 0.1531, 0.5468, 0.1531, 0.5, 0.3469, 0.5, 0.625, 0.2781, 0.625, 0.4719, 0.5782, 0.4719, 0.5782, 0.2781, 0.5782, 0.5468, 0.4218, 0.5468, 0.4218, 0.4719, 0.5782, 0.4719, 0.3469, 0.7032, 0.3469, 0.5468, 0.4218, 0.5468, 0.4218, 0.7032, 0.6531, 0.5468, 0.6531, 0.7032, 0.5782, 0.7032, 0.5782, 0.5468, 0.5782, 0.7781, 0.4218, 0.7781, 0.4218, 0.7032, 0.5782, 0.7032, 0.1531, 0.7032, 0.3469, 0.7032, 0.3469, 0.75, 0.1531, 0.75, 0.625, 0.7781, 0.625, 0.9719, 0.5782, 0.9719, 0.5782, 0.7781, 0.1531, 0.5468, 0.3469, 0.5468, 0.3469, 0.7032, 0.1531, 0.7032])
me_cube_160.materials.append(mat_darkstone_005)
me_cube_160.use_remesh_fix_poles = True
me_cube_160.use_remesh_preserve_attributes = False
me_cube_160.update()
me_cube_161 = bpy.data.meshes.new('Cube.161')
me_cube_161.from_pydata([(-1.304, -1.0, -1.0), (-1.667, -0.7825, -1.0), (-1.667, -0.7825, 1.0), (-1.304, -1.0, 1.0), (-1.667, 0.7825, -1.0), (-1.304, 1.0, -1.0), (-1.304, 1.0, 1.0), (-1.667, 0.7825, 1.0), (1.667, -0.7825, -1.0), (1.304, -1.0, -1.0), (1.304, -1.0, 1.0), (1.667, -0.7825, 1.0), (1.304, 1.0, -1.0), (1.667, 0.7825, -1.0), (1.667, 0.7825, 1.0), (1.304, 1.0, 1.0)], [], [(9, 10, 3, 0), (13, 14, 11, 8), (14, 15, 6, 7, 2, 3, 10, 11), (1, 2, 7, 4), (5, 6, 15, 12), (0, 3, 2, 1), (6, 5, 4, 7), (14, 13, 12, 15), (10, 9, 8, 11), (4, 5, 12, 13, 8, 9, 0, 1)])
_uv = me_cube_161.uv_layers.new(name='UVMap')
_uv.uv.foreach_set('vector', [0.375, 0.7772, 0.625, 0.7772, 0.625, 0.9728, 0.375, 0.9728, 0.375, 0.5272, 0.625, 0.5272, 0.625, 0.7228, 0.375, 0.7228, 0.625, 0.5272, 0.6522, 0.5, 0.8478, 0.5, 0.875, 0.5272, 0.875, 0.7228, 0.8478, 0.75, 0.6522, 0.75, 0.625, 0.7228, 0.375, 0.02719, 0.625, 0.02719, 0.625, 0.2228, 0.375, 0.2228, 0.375, 0.2772, 0.625, 0.2772, 0.625, 0.4728, 0.375, 0.4728, 0.375, 0.0, 0.625, 0.0, 0.625, 0.02719, 0.375, 0.02719, 0.625, 0.2772, 0.375, 0.2772, 0.375, 0.2228, 0.625, 0.2228, 0.625, 0.5272, 0.375, 0.5272, 0.375, 0.4728, 0.625, 0.4728, 0.625, 0.7772, 0.375, 0.7772, 0.375, 0.7228, 0.625, 0.7228, 0.125, 0.5272, 0.1522, 0.5, 0.3478, 0.5, 0.375, 0.5272, 0.375, 0.7228, 0.3478, 0.75, 0.1522, 0.75, 0.125, 0.7228])
me_cube_161.materials.append(mat_wood_013)
me_cube_161.use_remesh_fix_poles = True
me_cube_161.use_remesh_preserve_attributes = False
me_cube_161.update()
me_cube_162 = bpy.data.meshes.new('Cube.162')
me_cube_162.from_pydata([(-0.7005, -0.5982, -1.31), (-0.7005, 0.5982, -1.31), (0.7005, -0.5982, -1.31), (0.7005, 0.5982, -1.31), (0.0, 0.5982, -1.31), (0.0, -0.5982, -1.31), (0.0, -0.5982, -1.006), (0.0, 0.5982, -1.006), (0.0, 0.7307, -1.339), (0.0, -0.7307, -1.339), (-0.634, -0.5982, -1.006), (-0.7005, -0.5317, -1.006), (-0.7506, -0.641, -0.9966), (-0.7005, 0.5317, -1.006), (-0.634, 0.5982, -1.006), (-0.7506, 0.641, -0.9966), (0.634, 0.5982, -1.006), (0.7005, 0.5317, -1.006), (0.7506, 0.641, -0.9966), (0.7005, -0.5317, -1.006), (0.634, -0.5982, -1.006), (0.7506, -0.641, -0.9966), (-0.8557, 0.6773, -1.339), (-0.8022, 0.7307, -1.339), (-0.8154, 0.6964, -1.331), (-0.8022, -0.7307, -1.339), (-0.8557, -0.6773, -1.339), (-0.8154, -0.6964, -1.331), (-0.8022, 0.7307, -1.03), (-0.8557, 0.6773, -1.03), (-0.798, 0.6815, -0.9877), (0.8022, 0.7307, -1.339), (0.8557, 0.6773, -1.339), (0.8154, 0.6964, -1.331), (0.8022, 0.7307, -1.03), (0.798, 0.6815, -0.9877), (0.8557, 0.6773, -1.03), (0.8557, -0.6773, -1.339), (0.8022, -0.7307, -1.339), (0.8154, -0.6964, -1.331), (0.8022, -0.7307, -1.03), (0.8557, -0.6773, -1.03), (0.798, -0.6815, -0.9877), (-0.8557, -0.6773, -1.03), (-0.8022, -0.7307, -1.03), (-0.798, -0.6815, -0.9877), (0.0, -0.7307, -1.03), (0.0, -0.6814, -0.9878), (0.0, 0.7307, -1.03), (0.0, 0.6814, -0.9878), (-0.634, 0.5982, 0.1922), (-0.7005, 0.5317, 0.1729), (0.0, -0.5982, 0.258), (-0.7005, -0.5317, 0.2028), (-0.634, -0.5982, 0.1768), (-0.7005, -0.4788, 0.2304), (-0.2628, -0.313, 0.3727), (0.221, -0.5982, 0.2863), (0.7005, 0.5317, -0.01843), (0.634, -0.5982, 0.1383), (0.634, 0.5982, 0.02065), (0.7005, -0.5317, 0.08613), (0.5004, -0.5982, 0.2299), (0.0, 0.5982, 0.1594), (-0.5386, 0.5982, 0.2253), (-0.2482, 0.1375, 0.3522), (0.3906, 0.299, 0.2171), (0.5255, 0.5982, 0.09509)], [], [(4, 3, 2, 5), (0, 5, 9, 25, 27), (5, 2, 39, 38, 9), (8, 48, 34, 31), (38, 40, 46, 9), (12, 11, 13, 15, 30, 45), (2, 3, 33, 32, 37, 39), (32, 36, 41, 37), (23, 28, 48, 8), (26, 43, 29, 22), (6, 10, 12, 45, 47), (3, 4, 8, 31, 33), (15, 14, 7, 49, 30), (7, 16, 18, 35, 49), (4, 1, 24, 23, 8), (21, 20, 6, 47, 42), (9, 46, 44, 25), (18, 17, 19, 21, 42, 35), (1, 4, 5, 0), (10, 11, 12), (13, 14, 15), (16, 17, 18), (19, 20, 21), (50, 14, 13, 51), (58, 17, 16, 60), (59, 20, 19, 61), (22, 23, 24), (25, 26, 27), (28, 29, 30), (31, 32, 33), (34, 35, 36), (37, 38, 39), (40, 41, 42), (43, 44, 45), (28, 23, 22, 29), (36, 32, 31, 34), (40, 38, 37, 41), (25, 44, 43, 26), (47, 45, 44, 46), (35, 42, 41, 36), (49, 35, 34, 48), (45, 30, 29, 43), (42, 47, 46, 40), (30, 49, 48, 28), (1, 0, 27, 26, 22, 24), (65, 66, 67, 63, 64), (52, 57, 56, 55, 53, 54), (11, 53, 55, 51, 13), (10, 54, 53, 11), (6, 52, 54, 10), (20, 59, 62, 57, 52, 6), (17, 58, 61, 19), (62, 59, 61, 58, 60, 67, 66), (57, 62, 66, 65, 56), (55, 56, 65, 64, 50, 51), (14, 50, 64, 63, 7), (7, 63, 67, 60, 16)])
me_cube_162.polygons.foreach_set('material_index', [0, 0, 0, 0, 0, 0, 0, 0, 0, 0, 0, 0, 0, 0, 0, 0, 0, 0, 0, 0, 0, 0, 0, 2, 2, 2, 0, 0, 0, 0, 0, 0, 0, 0, 0, 0, 0, 0, 0, 0, 0, 0, 0, 0, 0, 2, 2, 2, 2, 2, 2, 2, 2, 2, 2, 2, 2])
_uv = me_cube_162.uv_layers.new(name='UVMap')
_uv.uv.foreach_set('vector', [0.25, 0.5, 0.375, 0.5, 0.375, 0.75, 0.25, 0.75, 0.125, 0.75, 0.25, 0.75, 0.25, 0.75, 0.1328, 0.75, 0.125, 0.75, 0.25, 0.75, 0.375, 0.75, 0.375, 0.75, 0.3672, 0.75, 0.25, 0.75, 0.375, 0.375, 0.3962, 0.375, 0.3962, 0.4922, 0.375, 0.4922, 0.375, 0.7578, 0.3962, 0.7578, 0.3962, 0.875, 0.375, 0.875, 0.3999, 0.0, 0.3999, 0.01389, 0.3999, 0.2361, 0.3999, 0.25, 0.3999, 0.25, 0.3999, 0.0, 0.375, 0.75, 0.375, 0.5, 0.375, 0.5, 0.375, 0.5091, 0.375, 0.7409, 0.375, 0.75, 0.375, 0.5091, 0.3962, 0.5091, 0.3962, 0.7409, 0.375, 0.7409, 0.375, 0.2578, 0.3962, 0.2578, 0.3962, 0.375, 0.375, 0.375, 0.375, 0.009144, 0.3962, 0.009144, 0.3962, 0.2409, 0.375, 0.2409, 0.3999, 0.875, 0.3999, 0.9881, 0.3999, 1.0, 0.3999, 1.0, 0.3999, 0.875, 0.375, 0.5, 0.25, 0.5, 0.25, 0.5, 0.3672, 0.5, 0.375, 0.5, 0.3999, 0.25, 0.3999, 0.2619, 0.3999, 0.375, 0.3999, 0.375, 0.3999, 0.25, 0.3999, 0.375, 0.3999, 0.4881, 0.3999, 0.5, 0.3999, 0.5, 0.3999, 0.375, 0.25, 0.5, 0.125, 0.5, 0.125, 0.5, 0.1328, 0.5, 0.25, 0.5, 0.3999, 0.75, 0.3999, 0.7619, 0.3999, 0.875, 0.3999, 0.875, 0.3999, 0.75, 0.375, 0.875, 0.3962, 0.875, 0.3962, 0.9922, 0.375, 0.9922, 0.3999, 0.5, 0.3999, 0.5139, 0.3999, 0.7361, 0.3999, 0.75, 0.3999, 0.75, 0.3999, 0.5, 0.125, 0.5, 0.25, 0.5, 0.25, 0.75, 0.125, 0.75, 0.3999, 0.0, 0.3999, 0.01389, 0.401, 0.0, 0.3999, 0.2361, 0.3999, 0.25, 0.3999, 0.25, 0.3999, 0.4881, 0.3999, 0.5, 0.3999, 0.5, 0.3999, 0.7361, 0.3999, 0.75, 0.3999, 0.75, 0.5455, 0.2619, 0.3999, 0.2619, 0.3999, 0.2361, 0.5469, 0.2361, 0.523, 0.5139, 0.3999, 0.5139, 0.3999, 0.4881, 0.5247, 0.4881, 0.539, 0.7619, 0.3999, 0.7619, 0.3999, 0.7361, 0.5361, 0.7361, 0.125, 0.5091, 0.125, 0.5, 0.125, 0.5, 0.125, 0.758, 0.125, 0.7409, 0.125, 0.75, 0.3962, 0.2578, 0.3962, 0.2409, 0.3999, 0.25, 0.3672, 0.5, 0.375, 0.5, 0.375, 0.5, 0.3962, 0.4922, 0.3999, 0.5, 0.3962, 0.5091, 0.3841, 0.75, 0.3672, 0.75, 0.375, 0.75, 0.3962, 0.7578, 0.3962, 0.7409, 0.3999, 0.75, 0.3962, 0.009144, 0.3962, 0.0, 0.3999, 0.008421, 0.3962, 0.2578, 0.375, 0.2578, 0.375, 0.2409, 0.3962, 0.2409, 0.3962, 0.5091, 0.375, 0.5091, 0.375, 0.4922, 0.3962, 0.4922, 0.3962, 0.7578, 0.375, 0.7578, 0.375, 0.7409, 0.3962, 0.7409, 0.375, 0.0, 0.3962, 0.0, 0.3962, 0.009144, 0.375, 0.009144, 0.3999, 0.875, 0.3999, 1.0, 0.3962, 0.9922, 0.3962, 0.875, 0.3999, 0.5, 0.3999, 0.75, 0.3962, 0.7409, 0.3962, 0.5091, 0.3999, 0.375, 0.3999, 0.5, 0.3962, 0.4922, 0.3962, 0.375, 0.3999, 0.0, 0.3999, 0.25, 0.3962, 0.2409, 0.3962, 0.009144, 0.3999, 0.75, 0.3999, 0.875, 0.3962, 0.875, 0.3962, 0.7578, 0.3999, 0.25, 0.3999, 0.375, 0.3962, 0.375, 0.3962, 0.2578, 0.125, 0.5, 0.125, 0.75, 0.125, 0.75, 0.125, 0.7409, 0.125, 0.5091, 0.125, 0.5, 0.5443, 0.5607, 0.5368, 0.5251, 0.5285, 0.4688, 0.5141, 0.375, 0.5445, 0.2789, 0.5238, 0.875, 0.5365, 0.8356, 0.5472, 0.7829, 0.5541, 0.02495, 0.5506, 0.01389, 0.5437, 0.0, 0.3999, 0.01389, 0.5506, 0.01389, 0.5541, 0.02495, 0.5469, 0.2361, 0.3999, 0.2361, 0.3999, 0.0, 0.5437, 0.0, 0.5506, 0.01389, 0.3999, 0.01389, 0.3999, 0.875, 0.5238, 0.875, 0.5437, 0.9881, 0.3999, 0.9881, 0.3999, 0.7619, 0.539, 0.7619, 0.5435, 0.7857, 0.5365, 0.8356, 0.5238, 0.875, 0.3999, 0.875, 0.3999, 0.5139, 0.523, 0.5139, 0.5361, 0.7361, 0.3999, 0.7361, 0.5435, 0.7857, 0.539, 0.7619, 0.5361, 0.7361, 0.523, 0.5139, 0.5247, 0.4881, 0.5285, 0.4688, 0.5368, 0.5251, 0.5365, 0.8356, 0.5435, 0.7857, 0.5368, 0.5251, 0.5443, 0.5607, 0.5472, 0.7829, 0.5541, 0.02495, 0.5472, 0.7829, 0.5443, 0.5607, 0.5445, 0.2789, 0.5455, 0.2619, 0.5469, 0.2361, 0.3999, 0.2619, 0.5455, 0.2619, 0.5445, 0.2789, 0.5141, 0.375, 0.3999, 0.375, 0.3999, 0.375, 0.5141, 0.375, 0.5285, 0.4688, 0.5247, 0.4881, 0.3999, 0.4881])
me_cube_162.materials.append(mat_darkstone_005)
me_cube_162.materials.append(mat_wood_013)
me_cube_162.materials.append(mat_mill)
me_cube_162.materials.append(mat_flag_003)
me_cube_162.use_remesh_fix_poles = True
me_cube_162.use_remesh_preserve_attributes = False
me_cube_162.update()
me_cube = bpy.data.meshes.new('Cube')
me_cube.from_pydata([(-0.03696, -0.03696, -0.4843), (-0.03696, -0.05015, -0.4702), (-0.05015, -0.03696, -0.4702), (-0.03696, -0.05015, 0.4702), (-0.03696, -0.03696, 0.4843), (-0.05015, -0.03696, 0.4702), (-0.03696, 0.03696, -0.4843), (-0.05015, 0.03696, -0.4702), (-0.03696, 0.05015, -0.4702), (-0.03696, 0.03696, 0.4843), (-0.03696, 0.05015, 0.4702), (-0.05015, 0.03696, 0.4702), (0.03696, -0.03696, -0.4843), (0.05015, -0.03696, -0.4702), (0.03696, -0.05015, -0.4702), (0.03696, -0.03696, 0.4843), (0.03696, -0.05015, 0.4702), (0.05015, -0.03696, 0.4702), (0.03696, 0.03696, -0.4843), (0.03696, 0.05015, -0.4702), (0.05015, 0.03696, -0.4702), (0.03696, 0.03696, 0.4843), (0.05015, 0.03696, 0.4702), (0.03696, 0.05015, 0.4702)], [], [(14, 16, 3, 1), (20, 22, 17, 13), (21, 9, 4, 15), (2, 5, 11, 7), (8, 10, 23, 19), (0, 1, 2), (3, 4, 5), (6, 7, 8), (9, 10, 11), (12, 13, 14), (15, 16, 17), (18, 19, 20), (21, 22, 23), (6, 0, 2, 7), (1, 3, 5, 2), (4, 9, 11, 5), (10, 8, 7, 11), (18, 6, 8, 19), (9, 21, 23, 10), (22, 20, 19, 23), (12, 18, 20, 13), (21, 15, 17, 22), (16, 14, 13, 17), (0, 12, 14, 1), (15, 4, 3, 16), (6, 18, 12, 0)])
_uv = me_cube.uv_layers.new(name='UVMap')
_uv.uv.foreach_set('vector', [0.3786, 0.7829, 0.6214, 0.7829, 0.6214, 0.9671, 0.3786, 0.9671, 0.3786, 0.5329, 0.6214, 0.5329, 0.6214, 0.7171, 0.3786, 0.7171, 0.6579, 0.5329, 0.8421, 0.5329, 0.8421, 0.7171, 0.6579, 0.7171, 0.3786, 0.03287, 0.6214, 0.03287, 0.6214, 0.2171, 0.3786, 0.2171, 0.3786, 0.2829, 0.6214, 0.2829, 0.6214, 0.4671, 0.3786, 0.4671, 0.1579, 0.7171, 0.1579, 0.75, 0.125, 0.7171, 0.6214, 0.9671, 0.625, 0.9671, 0.6214, 1.0, 0.1579, 0.5329, 0.125, 0.5329, 0.1579, 0.5, 0.625, 0.2829, 0.6214, 0.2829, 0.6214, 0.25, 0.3421, 0.7171, 0.375, 0.7171, 0.3421, 0.75, 0.625, 0.7829, 0.6214, 0.7829, 0.6214, 0.75, 0.3421, 0.5329, 0.3421, 0.5, 0.375, 0.5329, 0.625, 0.5329, 0.6214, 0.5329, 0.6214, 0.5, 0.1579, 0.5329, 0.1579, 0.7171, 0.125, 0.7171, 0.125, 0.5329, 0.3786, 0.0, 0.6214, 0.0, 0.6214, 0.03287, 0.3786, 0.03287, 0.625, 0.03287, 0.625, 0.2171, 0.6214, 0.2171, 0.6214, 0.03287, 0.6214, 0.2829, 0.3786, 0.2829, 0.3786, 0.2171, 0.6214, 0.2171, 0.3421, 0.5329, 0.1579, 0.5329, 0.1579, 0.5, 0.3421, 0.5, 0.625, 0.2829, 0.625, 0.4671, 0.6214, 0.4671, 0.6214, 0.2829, 0.6214, 0.5329, 0.3786, 0.5329, 0.3786, 0.4671, 0.6214, 0.4671, 0.3421, 0.7171, 0.3421, 0.5329, 0.3786, 0.5329, 0.3786, 0.7171, 0.6579, 0.5329, 0.6579, 0.7171, 0.6214, 0.7171, 0.6214, 0.5329, 0.6214, 0.7829, 0.3786, 0.7829, 0.3786, 0.7171, 0.6214, 0.7171, 0.1579, 0.7171, 0.3421, 0.7171, 0.3421, 0.75, 0.1579, 0.75, 0.625, 0.7829, 0.625, 0.9671, 0.6214, 0.9671, 0.6214, 0.7829, 0.1579, 0.5329, 0.3421, 0.5329, 0.3421, 0.7171, 0.1579, 0.7171])
me_cube.materials.append(mat_wood_013)
me_cube.update()
me_cube_001 = bpy.data.meshes.new('Cube.001')
me_cube_001.from_pydata([(-2.0, -2.0, -2.0), (-2.0, -2.0, 2.0), (-2.0, 2.0, -2.0), (-2.0, 2.0, 2.0), (2.0, -2.0, -2.0), (2.0, -2.0, 2.0), (2.0, 2.0, -2.0), (2.0, 2.0, 2.0)], [], [(0, 1, 3, 2), (2, 3, 7, 6), (6, 7, 5, 4), (4, 5, 1, 0), (2, 6, 4, 0), (7, 3, 1, 5)])
_uv = me_cube_001.uv_layers.new(name='UVMap')
_uv.uv.foreach_set('vector', [0.375, 0.0, 0.625, 0.0, 0.625, 0.25, 0.375, 0.25, 0.375, 0.25, 0.625, 0.25, 0.625, 0.5, 0.375, 0.5, 0.375, 0.5, 0.625, 0.5, 0.625, 0.75, 0.375, 0.75, 0.375, 0.75, 0.625, 0.75, 0.625, 1.0, 0.375, 1.0, 0.125, 0.5, 0.375, 0.5, 0.375, 0.75, 0.125, 0.75, 0.625, 0.5, 0.875, 0.5, 0.875, 0.75, 0.625, 0.75])
me_cube_001.materials.append(mat_wood_013)
me_cube_001.update()

# ---- objects
ob_mill = bpy.data.objects.new('Mill', None)
ob_cube_487 = bpy.data.objects.new('Cube.487', me_cube_165)
ob_cube_485 = bpy.data.objects.new('Cube.485', me_cube_160)
ob_cube_483 = bpy.data.objects.new('Cube.483', me_cube_161)
ob_cube_482 = bpy.data.objects.new('Cube.482', me_cube_161)
ob_cube_481 = bpy.data.objects.new('Cube.481', me_cube_162)
ob_cube_480 = bpy.data.objects.new('Cube.480', me_cube_161)
ob_cube_479 = bpy.data.objects.new('Cube.479', me_cube_161)
ob_cube_478 = bpy.data.objects.new('Cube.478', me_cube_161)
ob_cube_477 = bpy.data.objects.new('Cube.477', me_cube_160)
ob_cube = bpy.data.objects.new('Cube', me_cube)
ob_cube_001 = bpy.data.objects.new('Cube.001', me_cube)
ob_cube_002 = bpy.data.objects.new('Cube.002', me_cube)
ob_cube_003 = bpy.data.objects.new('Cube.003', me_cube)
ob_cube_004 = bpy.data.objects.new('Cube.004', me_cube)
ob_cube_005 = bpy.data.objects.new('Cube.005', me_cube)
ob_cube_006 = bpy.data.objects.new('Cube.006', me_cube)
ob_cube_007 = bpy.data.objects.new('Cube.007', me_cube)
ob_cube_008 = bpy.data.objects.new('Cube.008', me_cube)
ob_cube_009 = bpy.data.objects.new('Cube.009', me_cube)
ob_cube_010 = bpy.data.objects.new('Cube.010', me_cube_001)
ob_cube_011 = bpy.data.objects.new('Cube.011', me_cube_001)
ob_cube_012 = bpy.data.objects.new('Cube.012', me_cube_001)
ob_cube_013 = bpy.data.objects.new('Cube.013', me_cube_001)
ob_cube_014 = bpy.data.objects.new('Cube.014', me_cube_001)
ob_cube_015 = bpy.data.objects.new('Cube.015', me_cube_001)

# ---- transforms, parenting, visibility, modifiers, constraints
ob_mill.location = (-0.01262, 0.0, 0.0)
ob_mill.rotation_euler = (0.0, -0.0, 3.142)
ob_cube_487.parent = ob_mill
ob_cube_487.location = (0.0, 0.4955, 0.3699)
ob_cube_487.scale = (0.3072, 0.4352, 0.3994)
ob_cube_485.parent = ob_mill
ob_cube_485.location = (-0.3526, -0.2774, 1.098)
ob_cube_485.rotation_euler = (0.0, -0.0, 7.854)
ob_cube_485.scale = (0.66, 0.66, 0.66)
ob_cube_483.parent = ob_mill
ob_cube_483.location = (0.2239, 0.8821, 0.3773)
ob_cube_483.scale = (0.03148, 0.03702, 0.3886)
ob_cube_482.parent = ob_mill
ob_cube_482.location = (0.1109, 0.8821, 0.3977)
ob_cube_482.scale = (0.03148, 0.03702, 0.4005)
ob_cube_481.parent = ob_mill
ob_cube_481.location = (0.0, 0.0, 1.319)
ob_cube_480.parent = ob_mill
ob_cube_480.location = (0.0009291, 0.8821, 0.4291)
ob_cube_480.scale = (0.03148, 0.03702, 0.4303)
ob_cube_479.parent = ob_mill
ob_cube_479.location = (-0.1112, 0.8821, 0.3977)
ob_cube_479.scale = (0.03148, 0.03702, 0.4005)
ob_cube_478.parent = ob_mill
ob_cube_478.location = (-0.2221, 0.8821, 0.3773)
ob_cube_478.scale = (0.03148, 0.03702, 0.3886)
ob_cube_477.parent = ob_mill
ob_cube_477.location = (0.3471, 0.2818, 1.098)
ob_cube_477.rotation_euler = (0.0, -0.0, 4.712)
ob_cube_477.scale = (0.66, 0.66, 0.66)
ob_cube.location = (-0.5783, 0.488, 1.641)
ob_cube_001.location = (-0.171, 0.488, 1.757)
ob_cube_002.location = (0.2363, 0.488, 1.658)
ob_cube_003.location = (0.6151, 0.488, 1.757)
ob_cube_004.location = (0.6151, -0.004671, 1.643)
ob_cube_005.location = (0.6151, -0.4974, 1.619)
ob_cube_006.location = (-0.5783, -0.4974, 1.644)
ob_cube_007.location = (-0.171, -0.4974, 1.707)
ob_cube_008.location = (0.2363, -0.4974, 1.757)
ob_cube_009.location = (-0.6181, -0.004671, 1.592)
ob_cube_010.location = (0.02216, -0.4973, 1.731)
ob_cube_010.scale = (0.293, -0.01004, 0.02491)
ob_cube_011.location = (-0.6146, 0.001123, 1.899)
ob_cube_011.rotation_euler = (0.0, -0.0, 1.571)
ob_cube_011.scale = (0.2483, -0.01004, 0.02491)
ob_cube_012.location = (0.02216, 0.4983, 1.746)
ob_cube_012.scale = (0.293, -0.01004, 0.02491)
ob_cube_013.location = (0.02216, 0.4983, 2.006)
ob_cube_013.scale = (0.293, -0.01004, 0.02491)
ob_cube_014.location = (0.6147, 0.001123, 1.714)
ob_cube_014.rotation_euler = (0.0, -0.0, 1.571)
ob_cube_014.scale = (0.2483, -0.01004, 0.02491)
ob_cube_015.location = (0.6147, 0.001123, 1.942)
ob_cube_015.rotation_euler = (0.0, -0.0, 1.571)
ob_cube_015.scale = (0.2483, -0.01004, 0.02491)

# ---- collection membership
col_collection.objects.link(ob_mill)
col_collection.objects.link(ob_cube_487)
col_collection.objects.link(ob_cube_485)
col_collection.objects.link(ob_cube_483)
col_collection.objects.link(ob_cube_482)
col_collection.objects.link(ob_cube_481)
col_collection.objects.link(ob_cube_480)
col_collection.objects.link(ob_cube_479)
col_collection.objects.link(ob_cube_478)
col_collection.objects.link(ob_cube_477)
col_collection.objects.link(ob_cube)
col_collection.objects.link(ob_cube_001)
col_collection.objects.link(ob_cube_002)
col_collection.objects.link(ob_cube_003)
col_collection.objects.link(ob_cube_004)
col_collection.objects.link(ob_cube_005)
col_collection.objects.link(ob_cube_006)
col_collection.objects.link(ob_cube_007)
col_collection.objects.link(ob_cube_008)
col_collection.objects.link(ob_cube_009)
col_collection.objects.link(ob_cube_010)
col_collection.objects.link(ob_cube_011)
col_collection.objects.link(ob_cube_012)
col_collection.objects.link(ob_cube_013)
col_collection.objects.link(ob_cube_014)
col_collection.objects.link(ob_cube_015)

# ---- scene / render settings (as saved in the file)
scene.frame_start = 1; scene.frame_end = 250; scene.frame_set(1)
scene.render.engine = 'BLENDER_EEVEE_NEXT'
scene.unit_settings.scale_length = 0.5
bpy.context.view_layer.update()

# ---- added for rendering (the .blend has no active camera and no usable light): camera, sun
cam_auto = bpy.data.cameras.new('AutoCamera')
cam_auto.lens = 50.0
cam_auto.sensor_width = 36.0
cam_auto.clip_end = 1000.0
ob_auto_camera = bpy.data.objects.new('AutoCamera', cam_auto)
scene.collection.objects.link(ob_auto_camera)
ob_auto_camera.location = (3.028, -3.74872, 3.5431)
ob_auto_camera.rotation_euler = (1.09748, -7.21219e-08, 0.694738)
scene.camera = ob_auto_camera
light_auto_sun = bpy.data.lights.new('AutoSun', 'SUN')
light_auto_sun.energy = 3.0
light_auto_sun.angle = 0.0523599
ob_auto_sun = bpy.data.objects.new('AutoSun', light_auto_sun)
scene.collection.objects.link(ob_auto_sun)
ob_auto_sun.rotation_euler = (0.872665, 0.174533, 0.523599)
bpy.context.view_layer.update()

